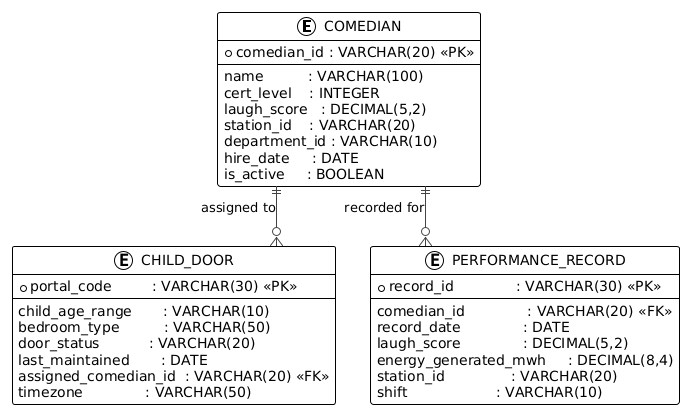

The diagram above was rendered by PlantUML. Its source (embedded in the PNG):
@startuml
!theme plain
skinparam backgroundColor #FFFFFF
skinparam entityBackgroundColor #FAFAFA
skinparam entityBorderColor #888888
skinparam arrowColor #444444
skinparam linetype ortho

entity COMEDIAN {
  * comedian_id : VARCHAR(20) <<PK>>
  --
  name          : VARCHAR(100)
  cert_level    : INTEGER
  laugh_score   : DECIMAL(5,2)
  station_id    : VARCHAR(20)
  department_id : VARCHAR(10)
  hire_date     : DATE
  is_active     : BOOLEAN
}

entity CHILD_DOOR {
  * portal_code         : VARCHAR(30) <<PK>>
  --
  child_age_range       : VARCHAR(10)
  bedroom_type          : VARCHAR(50)
  door_status           : VARCHAR(20)
  last_maintained       : DATE
  assigned_comedian_id  : VARCHAR(20) <<FK>>
  timezone              : VARCHAR(50)
}

entity PERFORMANCE_RECORD {
  * record_id              : VARCHAR(30) <<PK>>
  --
  comedian_id              : VARCHAR(20) <<FK>>
  record_date              : DATE
  laugh_score              : DECIMAL(5,2)
  energy_generated_mwh     : DECIMAL(8,4)
  station_id               : VARCHAR(20)
  shift                    : VARCHAR(10)
}

COMEDIAN ||--o{ CHILD_DOOR : "assigned to"
COMEDIAN ||--o{ PERFORMANCE_RECORD : "recorded for"
@enduml